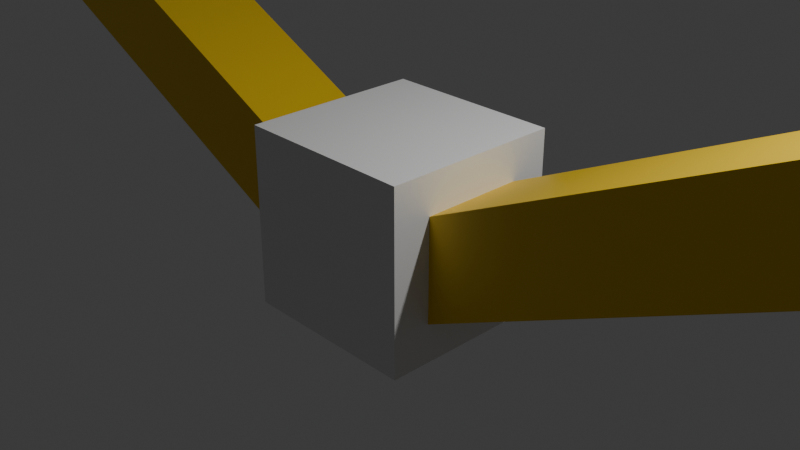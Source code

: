 # Source: silly.blend  (saved by Blender 5.0.119; exported with 4.5.12 LTS)
import bpy
from mathutils import Matrix  # noqa: F401  (used for matrix-valued properties, if any)

bpy.ops.wm.read_factory_settings(use_empty=True)
scene = bpy.context.scene
scene.name = 'Scene'

# ---- collections
col_collection = bpy.data.collections.new('Collection'); scene.collection.children.link(col_collection)

# ---- materials (node trees are filled in below, after node groups)
mat_armole = bpy.data.materials.new('Armole')
mat_armole.alpha_threshold = 0.0
mat_armole.use_backface_culling_lightprobe_volume = False
mat_armole.roughness = 0.5
mat_armole.line_color = (0.0, 0.0, 0.0, 1.0)
mat_candice = bpy.data.materials.new('Candice')

# ---- material node trees
mat_armole.use_nodes = True; mat_armole.node_tree.nodes.clear()
_N = mat_armole.node_tree.nodes; _L = mat_armole.node_tree.links
n0 = _N.new('ShaderNodeOutputMaterial'); n0.name = 'Material Output'; n0.location = (200, 100)
n1 = _N.new('ShaderNodeBsdfPrincipled'); n1.name = 'Principled BSDF'; n1.location = (-200, 100)
_L.new(n1.outputs[0], n0.inputs[0])
n0.is_active_output = True
mat_candice.use_nodes = True; mat_candice.node_tree.nodes.clear()
_N = mat_candice.node_tree.nodes; _L = mat_candice.node_tree.links
n0 = _N.new('ShaderNodeBsdfPrincipled'); n0.name = 'Principled BSDF'; n0.location = (-200, 100)
n0.inputs[0].default_value = (0.8, 0.5347, 0.01455, 1.0)
n0.inputs[1].default_value = 0.2385
n1 = _N.new('ShaderNodeOutputMaterial'); n1.name = 'Material Output'; n1.location = (200, 100)
_L.new(n0.outputs[0], n1.inputs[0])
n1.is_active_output = True

# ---- world
world_world = bpy.data.worlds.new('World'); scene.world = world_world
world_world.use_nodes = True; world_world.node_tree.nodes.clear()
_N = world_world.node_tree.nodes; _L = world_world.node_tree.links
n0 = _N.new('ShaderNodeOutputWorld'); n0.name = 'World Output'; n0.location = (200, 100)
n1 = _N.new('ShaderNodeBackground'); n1.name = 'Background'; n1.location = (-200, 100)
n1.inputs[0].default_value = (0.05088, 0.05088, 0.05088, 1.0)
_L.new(n1.outputs[0], n0.inputs[0])
n0.is_active_output = True
world_world.color = (0.05088, 0.05088, 0.05088)
world_world.sun_shadow_jitter_overblur = 0.0

# ---- cameras
cam_camera = bpy.data.cameras.new('Camera')
cam_camera.clip_end = 100.0
cam_camera.ortho_scale = 7.314

# ---- lights
light_light = bpy.data.lights.new('Light', 'POINT')
light_light.energy = 1000.0
light_light.shadow_soft_size = 0.1

# ---- meshes
me_cube = bpy.data.meshes.new('Cube')
me_cube.from_pydata([(1.0, 0.5673, 0.5673), (1.0, 0.5673, -0.5673), (1.0, -0.5673, 0.5673), (1.0, -0.5673, -0.5673), (-1.0, 0.5673, 0.5673), (-1.0, 0.5673, -0.5673), (-1.0, -0.5673, 0.5673), (-1.0, -0.5673, -0.5673), (-1.0, 1.0, -1.0), (-1.0, -1.0, -1.0), (1.0, 1.0, 1.0), (1.0, 1.0, -1.0), (-1.0, -1.0, 1.0), (1.0, -1.0, 1.0), (1.0, -1.0, -1.0), (-1.0, 1.0, 1.0), (-6.494, 0.5673, 2.053), (-6.494, -0.5673, 2.053), (6.494, 0.5673, 3.188), (6.494, 0.5673, 2.053), (-6.494, -0.5673, 3.188), (6.494, -0.5673, 3.188), (6.494, -0.5673, 2.053), (-6.494, 0.5673, 3.188)], [], [(10, 15, 12, 13), (14, 13, 12, 9), (0, 2, 21, 18), (8, 11, 14, 9), (3, 1, 19, 22), (8, 15, 10, 11), (7, 5, 8, 9), (0, 1, 11, 10), (6, 7, 9, 12), (3, 2, 13, 14), (5, 4, 15, 8), (2, 0, 10, 13), (4, 6, 12, 15), (1, 3, 14, 11), (17, 20, 23, 16), (19, 18, 21, 22), (2, 3, 22, 21), (1, 0, 18, 19), (6, 4, 23, 20), (4, 5, 16, 23), (7, 6, 20, 17), (5, 7, 17, 16)])
me_cube.polygons.foreach_set('material_index', [0, 0, 1, 0, 1, 0, 0, 0, 0, 0, 0, 0, 0, 0, 1, 1, 1, 1, 1, 1, 1, 1])
_uv = me_cube.uv_layers.new(name='UVMap')
_uv.uv.foreach_set('vector', [0.625, 0.5, 0.875, 0.5, 0.875, 0.75, 0.625, 0.75, 0.375, 0.75, 0.625, 0.75, 0.625, 1.0, 0.375, 1.0, 0.5709, 0.5541, 0.5709, 0.6959, 0.5709, 0.6959, 0.5709, 0.5541, 0.125, 0.5, 0.375, 0.5, 0.375, 0.75, 0.125, 0.75, 0.4291, 0.6959, 0.4291, 0.5541, 0.4291, 0.5541, 0.4291, 0.6959, 0.375, 0.25, 0.625, 0.25, 0.625, 0.5, 0.375, 0.5, 0.4291, 0.05409, 0.4291, 0.1959, 0.375, 0.25, 0.375, 0.0, 0.5709, 0.5541, 0.4291, 0.5541, 0.375, 0.5, 0.625, 0.5, 0.5709, 0.05409, 0.4291, 0.05409, 0.375, 0.0, 0.625, 0.0, 0.4291, 0.6959, 0.5709, 0.6959, 0.625, 0.75, 0.375, 0.75, 0.4291, 0.1959, 0.5709, 0.1959, 0.625, 0.25, 0.375, 0.25, 0.5709, 0.6959, 0.5709, 0.5541, 0.625, 0.5, 0.625, 0.75, 0.5709, 0.1959, 0.5709, 0.05409, 0.625, 0.0, 0.625, 0.25, 0.4291, 0.5541, 0.4291, 0.6959, 0.375, 0.75, 0.375, 0.5, 0.4291, 0.05409, 0.5709, 0.05409, 0.5709, 0.1959, 0.4291, 0.1959, 0.4291, 0.5541, 0.5709, 0.5541, 0.5709, 0.6959, 0.4291, 0.6959, 0.5709, 0.6959, 0.4291, 0.6959, 0.4291, 0.6959, 0.5709, 0.6959, 0.4291, 0.5541, 0.5709, 0.5541, 0.5709, 0.5541, 0.4291, 0.5541, 0.5709, 0.05409, 0.5709, 0.1959, 0.5709, 0.1959, 0.5709, 0.05409, 0.5709, 0.1959, 0.4291, 0.1959, 0.4291, 0.1959, 0.5709, 0.1959, 0.4291, 0.05409, 0.5709, 0.05409, 0.5709, 0.05409, 0.4291, 0.05409, 0.4291, 0.1959, 0.4291, 0.05409, 0.4291, 0.05409, 0.4291, 0.1959])
me_cube.materials.append(mat_armole)
me_cube.materials.append(mat_candice)
me_cube.use_mirror_vertex_groups = False
me_cube.update()

# ---- objects
ob_cube = bpy.data.objects.new('Cube', me_cube)
ob_light = bpy.data.objects.new('Light', light_light)
ob_camera = bpy.data.objects.new('Camera', cam_camera)

# ---- transforms, parenting, visibility, modifiers, constraints
ob_cube.location = (0.0, 0.0, 0.0)
ob_cube.lock_rotations_4d = False
ob_cube.empty_display_type = 'ARROWS'
ob_cube.lineart.crease_threshold = 0.0
ob_light.location = (4.076, 1.005, 5.904)
ob_light.rotation_euler = (0.6503, 0.05522, 1.866)
ob_light.lock_rotations_4d = False
ob_light.empty_display_type = 'ARROWS'
ob_light.color = (0.0, 0.0, 0.0, 0.0)
ob_light.lineart.crease_threshold = 0.0
ob_camera.location = (7.359, -6.926, 4.958)
ob_camera.rotation_euler = (1.109, 0.0, 0.8149)
ob_camera.lock_rotations_4d = False
ob_camera.empty_display_type = 'ARROWS'
ob_camera.color = (0.0, 0.0, 0.0, 0.0)
ob_camera.display_type = 'WIRE'
ob_camera.lineart.crease_threshold = 0.0

# ---- collection membership
col_collection.objects.link(ob_cube)
col_collection.objects.link(ob_light)
col_collection.objects.link(ob_camera)

# ---- scene / render settings (as saved in the file)
scene.camera = ob_camera
scene.frame_start = 1; scene.frame_end = 250; scene.frame_set(1)
scene.render.engine = 'BLENDER_EEVEE_NEXT'
scene.render.bake_bias = 0.0
scene.render.bake_samples = 0
scene.cycles.sampling_pattern = 'TABULATED_SOBOL'
scene.eevee.use_volume_custom_range = False
bpy.context.view_layer.update()
